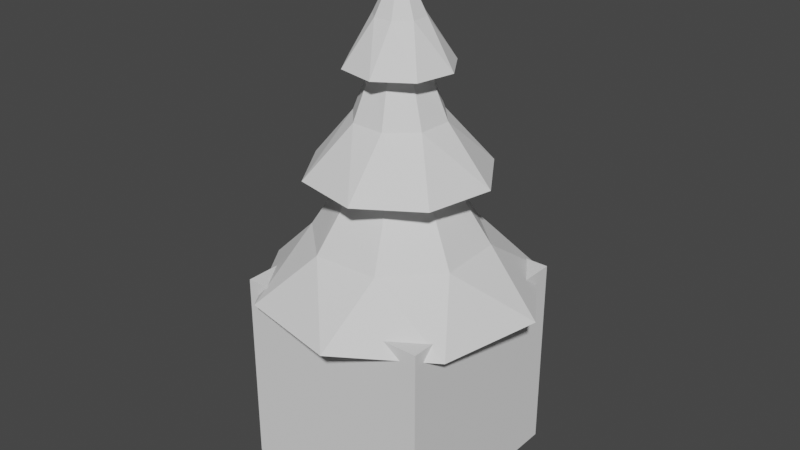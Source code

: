 # Source: water_scene_801112_autosave.blend  (saved by Blender 2.90.8; exported with 4.5.12 LTS)
import bpy
from mathutils import Matrix  # noqa: F401  (used for matrix-valued properties, if any)

bpy.ops.wm.read_factory_settings(use_empty=True)
scene = bpy.context.scene
scene.name = 'Scene'

# ---- collections
col_collection = bpy.data.collections.new('Collection'); scene.collection.children.link(col_collection)

# ---- world
world_world = bpy.data.worlds.new('World'); scene.world = world_world
world_world.use_nodes = True; world_world.node_tree.nodes.clear()
_N = world_world.node_tree.nodes; _L = world_world.node_tree.links
n0 = _N.new('ShaderNodeOutputWorld'); n0.name = 'World Output'; n0.location = (300, 300)
n1 = _N.new('ShaderNodeBackground'); n1.name = 'Background'; n1.location = (10, 300)
n1.inputs[0].default_value = (0.05088, 0.05088, 0.05088, 1.0)
_L.new(n1.outputs[0], n0.inputs[0])
n0.is_active_output = True
world_world.color = (0.05088, 0.05088, 0.05088)
world_world.use_sun_shadow = False
world_world.sun_shadow_jitter_overblur = 0.0

# ---- meshes
me_tree = bpy.data.meshes.new('Tree')
me_tree.from_pydata([(-3.873e-08, 0.1333, 1.018), (-9.539e-09, -1.456e-09, 4.018), (0.09428, 0.09428, 1.018), (0.1333, -8.42e-09, 1.018), (0.09428, -0.09428, 1.018), (-5.271e-08, -0.1333, 1.018), (-0.09428, -0.09428, 1.018), (-0.1333, -2.377e-10, 1.018), (-0.09428, 0.09428, 1.018), (0.296, 0.8102, 1.421), (0.1269, 0.381, 2.149), (0.1938, 0.404, 2.6), (0.1111, 0.2084, 3.149), (0.09292, 0.2269, 3.518), (0.2261, 0.09471, 3.518), (0.2259, 0.06878, 3.149), (0.4228, 0.1487, 2.6), (0.3592, 0.1797, 2.149), (0.7822, 0.3636, 1.421), (0.2269, -0.09292, 3.518), (0.2084, -0.1111, 3.149), (0.404, -0.1938, 2.6), (0.381, -0.1269, 2.149), (0.8102, -0.296, 1.421), (0.09471, -0.2261, 3.518), (0.06878, -0.2259, 3.149), (0.1487, -0.4228, 2.6), (0.1797, -0.3592, 2.149), (0.3636, -0.7822, 1.421), (-0.09292, -0.2269, 3.518), (-0.1111, -0.2084, 3.149), (-0.1938, -0.404, 2.6), (-0.1269, -0.381, 2.149), (-0.296, -0.8102, 1.421), (-0.2261, -0.09471, 3.518), (-0.2259, -0.06878, 3.149), (-0.4228, -0.1487, 2.6), (-0.3592, -0.1797, 2.149), (-0.7822, -0.3636, 1.421), (-0.2269, 0.09292, 3.518), (-0.2084, 0.1111, 3.149), (-0.404, 0.1938, 2.6), (-0.381, 0.1269, 2.149), (-0.8102, 0.296, 1.421), (-0.09471, 0.2261, 3.518), (-0.06878, 0.2259, 3.149), (-0.1487, 0.4228, 2.6), (-0.1797, 0.3592, 2.149), (-0.3636, 0.7822, 1.421), (0.2955, 0.4311, 3.073), (0.5138, 0.0959, 3.073), (0.4311, -0.2955, 3.073), (0.0959, -0.5138, 3.073), (-0.2955, -0.4311, 3.073), (-0.5138, -0.0959, 3.073), (-0.4311, 0.2955, 3.073), (-0.0959, 0.5138, 3.073), (0.5115, 0.7463, 2.069), (0.8894, 0.166, 2.069), (0.7463, -0.5115, 2.069), (0.166, -0.8894, 2.069), (-0.5115, -0.7463, 2.069), (-0.8894, -0.166, 2.069), (-0.7463, 0.5115, 2.069), (-0.166, 0.8894, 2.069), (0.79, 1.153, 0.8748), (1.374, 0.2564, 0.8748), (1.153, -0.79, 0.8748), (0.2564, -1.374, 0.8748), (-0.79, -1.153, 0.8748), (-1.374, -0.2564, 0.8748), (-1.153, 0.79, 0.8748), (-0.2564, 1.374, 0.8748), (-2.92e-08, 0.2187, 0.01765), (0.1546, 0.1546, 0.01765), (0.2187, -1.186e-08, 0.01765), (0.1546, -0.1546, 0.01765), (-5.213e-08, -0.2187, 0.01765), (-0.1546, -0.1546, 0.01765), (-0.2187, 1.563e-09, 0.01765), (-0.1546, 0.1546, 0.01765), (-0.112, 0.112, 0.5506), (-0.1585, 8.943e-11, 0.5506), (-0.112, -0.112, 0.5506), (-5.135e-08, -0.1585, 0.5506), (0.112, -0.112, 0.5506), (0.1585, -9.634e-09, 0.5506), (0.112, 0.112, 0.5506), (-3.473e-08, 0.1585, 0.5506), (-1.0, -1.0, -1.0), (-1.0, -1.0, 1.0), (-1.0, 1.0, -1.0), (-1.0, 1.0, 1.0), (1.0, -1.0, -1.0), (1.0, -1.0, 1.0), (1.0, 1.0, -1.0), (1.0, 1.0, 1.0)], [], [(13, 1, 14), (14, 1, 19), (19, 1, 24), (24, 1, 29), (29, 1, 34), (34, 1, 39), (39, 1, 44), (44, 1, 13), (82, 81, 80, 79), (72, 48, 9, 65), (48, 47, 10, 9), (64, 46, 11, 57), (46, 45, 12, 11), (56, 44, 13, 49), (71, 43, 48, 72), (43, 42, 47, 48), (63, 41, 46, 64), (41, 40, 45, 46), (55, 39, 44, 56), (70, 38, 43, 71), (38, 37, 42, 43), (62, 36, 41, 63), (36, 35, 40, 41), (54, 34, 39, 55), (69, 33, 38, 70), (33, 32, 37, 38), (61, 31, 36, 62), (31, 30, 35, 36), (53, 29, 34, 54), (68, 28, 33, 69), (28, 27, 32, 33), (60, 26, 31, 61), (26, 25, 30, 31), (52, 24, 29, 53), (67, 23, 28, 68), (23, 22, 27, 28), (59, 21, 26, 60), (21, 20, 25, 26), (51, 19, 24, 52), (66, 18, 23, 67), (18, 17, 22, 23), (58, 16, 21, 59), (16, 15, 20, 21), (50, 14, 19, 51), (65, 9, 18, 66), (9, 10, 17, 18), (57, 11, 16, 58), (11, 12, 15, 16), (49, 13, 14, 50), (12, 49, 50, 15), (15, 50, 51, 20), (20, 51, 52, 25), (25, 52, 53, 30), (30, 53, 54, 35), (35, 54, 55, 40), (40, 55, 56, 45), (45, 56, 49, 12), (10, 57, 58, 17), (17, 58, 59, 22), (22, 59, 60, 27), (27, 60, 61, 32), (32, 61, 62, 37), (37, 62, 63, 42), (42, 63, 64, 47), (47, 64, 57, 10), (2, 0, 65, 66), (3, 2, 66, 67), (4, 3, 67, 68), (5, 4, 68, 69), (6, 5, 69, 70), (7, 6, 70, 71), (8, 7, 71, 72), (0, 8, 72, 65), (73, 74, 75, 76, 77, 78, 79, 80), (84, 83, 78, 77), (86, 85, 76, 75), (88, 87, 74, 73), (81, 88, 73, 80), (83, 82, 79, 78), (85, 84, 77, 76), (87, 86, 75, 74), (2, 3, 86, 87), (4, 5, 84, 85), (6, 7, 82, 83), (8, 0, 88, 81), (0, 2, 87, 88), (3, 4, 85, 86), (5, 6, 83, 84), (7, 8, 81, 82), (89, 90, 92, 91), (91, 92, 96, 95), (95, 96, 94, 93), (93, 94, 90, 89), (91, 95, 93, 89), (96, 92, 90, 94)])
_uv = me_tree.uv_layers.new(name='UVMap')
_uv.uv.foreach_set('vector', [1.0, 0.9167, 0.875, 1.0, 0.875, 0.9167, 0.875, 0.9167, 0.75, 1.0, 0.75, 0.9167, 0.75, 0.9167, 0.625, 1.0, 0.625, 0.9167, 0.625, 0.9167, 0.5, 1.0, 0.5, 0.9167, 0.5, 0.9167, 0.375, 1.0, 0.375, 0.9167, 0.375, 0.9167, 0.25, 1.0, 0.25, 0.9167, 0.25, 0.9167, 0.125, 1.0, 0.125, 0.9167, 0.125, 0.9167, 0.0, 1.0, 0.0, 0.9167, 0.5572, 0.25, 0.6137, 0.3863, 0.6137, 0.3863, 0.5572, 0.25, 0.125, 0.5, 0.125, 0.5673, 0.0, 0.5673, 0.0, 0.5, 0.125, 0.5673, 0.125, 0.6667, 0.0, 0.6667, 0.0, 0.5673, 0.125, 0.6753, 0.125, 0.7608, 0.0, 0.7608, 0.0, 0.6753, 0.125, 0.7608, 0.125, 0.8333, 0.0, 0.8333, 0.0, 0.7608, 0.125, 0.8425, 0.125, 0.9167, 0.0, 0.9167, 0.0, 0.8425, 0.25, 0.5, 0.25, 0.5673, 0.125, 0.5673, 0.125, 0.5, 0.25, 0.5673, 0.25, 0.6667, 0.125, 0.6667, 0.125, 0.5673, 0.25, 0.6753, 0.25, 0.7608, 0.125, 0.7608, 0.125, 0.6753, 0.25, 0.7608, 0.25, 0.8333, 0.125, 0.8333, 0.125, 0.7608, 0.25, 0.8425, 0.25, 0.9167, 0.125, 0.9167, 0.125, 0.8425, 0.375, 0.5, 0.375, 0.5673, 0.25, 0.5673, 0.25, 0.5, 0.375, 0.5673, 0.375, 0.6667, 0.25, 0.6667, 0.25, 0.5673, 0.375, 0.6753, 0.375, 0.7608, 0.25, 0.7608, 0.25, 0.6753, 0.375, 0.7608, 0.375, 0.8333, 0.25, 0.8333, 0.25, 0.7608, 0.375, 0.8425, 0.375, 0.9167, 0.25, 0.9167, 0.25, 0.8425, 0.5, 0.5, 0.5, 0.5673, 0.375, 0.5673, 0.375, 0.5, 0.5, 0.5673, 0.5, 0.6667, 0.375, 0.6667, 0.375, 0.5673, 0.5, 0.6753, 0.5, 0.7608, 0.375, 0.7608, 0.375, 0.6753, 0.5, 0.7608, 0.5, 0.8333, 0.375, 0.8333, 0.375, 0.7608, 0.5, 0.8425, 0.5, 0.9167, 0.375, 0.9167, 0.375, 0.8425, 0.625, 0.5, 0.625, 0.5673, 0.5, 0.5673, 0.5, 0.5, 0.625, 0.5673, 0.625, 0.6667, 0.5, 0.6667, 0.5, 0.5673, 0.625, 0.6753, 0.625, 0.7608, 0.5, 0.7608, 0.5, 0.6753, 0.625, 0.7608, 0.625, 0.8333, 0.5, 0.8333, 0.5, 0.7608, 0.625, 0.8425, 0.625, 0.9167, 0.5, 0.9167, 0.5, 0.8425, 0.75, 0.5, 0.75, 0.5673, 0.625, 0.5673, 0.625, 0.5, 0.75, 0.5673, 0.75, 0.6667, 0.625, 0.6667, 0.625, 0.5673, 0.75, 0.6753, 0.75, 0.7608, 0.625, 0.7608, 0.625, 0.6753, 0.75, 0.7608, 0.75, 0.8333, 0.625, 0.8333, 0.625, 0.7608, 0.75, 0.8425, 0.75, 0.9167, 0.625, 0.9167, 0.625, 0.8425, 0.875, 0.5, 0.875, 0.5673, 0.75, 0.5673, 0.75, 0.5, 0.875, 0.5673, 0.875, 0.6667, 0.75, 0.6667, 0.75, 0.5673, 0.875, 0.6753, 0.875, 0.7608, 0.75, 0.7608, 0.75, 0.6753, 0.875, 0.7608, 0.875, 0.8333, 0.75, 0.8333, 0.75, 0.7608, 0.875, 0.8425, 0.875, 0.9167, 0.75, 0.9167, 0.75, 0.8425, 1.0, 0.5, 1.0, 0.5673, 0.875, 0.5673, 0.875, 0.5, 1.0, 0.5673, 1.0, 0.6667, 0.875, 0.6667, 0.875, 0.5673, 1.0, 0.6753, 1.0, 0.7608, 0.875, 0.7608, 0.875, 0.6753, 1.0, 0.7608, 1.0, 0.8333, 0.875, 0.8333, 0.875, 0.7608, 1.0, 0.8425, 1.0, 0.9167, 0.875, 0.9167, 0.875, 0.8425, 1.0, 0.8333, 1.0, 0.8425, 0.875, 0.8425, 0.875, 0.8333, 0.875, 0.8333, 0.875, 0.8425, 0.75, 0.8425, 0.75, 0.8333, 0.75, 0.8333, 0.75, 0.8425, 0.625, 0.8425, 0.625, 0.8333, 0.625, 0.8333, 0.625, 0.8425, 0.5, 0.8425, 0.5, 0.8333, 0.5, 0.8333, 0.5, 0.8425, 0.375, 0.8425, 0.375, 0.8333, 0.375, 0.8333, 0.375, 0.8425, 0.25, 0.8425, 0.25, 0.8333, 0.25, 0.8333, 0.25, 0.8425, 0.125, 0.8425, 0.125, 0.8333, 0.125, 0.8333, 0.125, 0.8425, 0.0, 0.8425, 0.0, 0.8333, 1.0, 0.6667, 1.0, 0.6753, 0.875, 0.6753, 0.875, 0.6667, 0.875, 0.6667, 0.875, 0.6753, 0.75, 0.6753, 0.75, 0.6667, 0.75, 0.6667, 0.75, 0.6753, 0.625, 0.6753, 0.625, 0.6667, 0.625, 0.6667, 0.625, 0.6753, 0.5, 0.6753, 0.5, 0.6667, 0.5, 0.6667, 0.5, 0.6753, 0.375, 0.6753, 0.375, 0.6667, 0.375, 0.6667, 0.375, 0.6753, 0.25, 0.6753, 0.25, 0.6667, 0.25, 0.6667, 0.25, 0.6753, 0.125, 0.6753, 0.125, 0.6667, 0.125, 0.6667, 0.125, 0.6753, 0.0, 0.6753, 0.0, 0.6667, 0.8863, 0.3863, 0.75, 0.4428, 0.75, 0.49, 0.9197, 0.4197, 0.9428, 0.25, 0.8863, 0.3863, 0.9197, 0.4197, 0.99, 0.25, 0.8863, 0.1137, 0.9428, 0.25, 0.99, 0.25, 0.9197, 0.08029, 0.75, 0.05725, 0.8863, 0.1137, 0.9197, 0.08029, 0.75, 0.01, 0.6137, 0.1137, 0.75, 0.05725, 0.75, 0.01, 0.5803, 0.08029, 0.5572, 0.25, 0.6137, 0.1137, 0.5803, 0.08029, 0.51, 0.25, 0.6137, 0.3863, 0.5572, 0.25, 0.51, 0.25, 0.5803, 0.4197, 0.75, 0.4428, 0.6137, 0.3863, 0.5803, 0.4197, 0.75, 0.49, 0.75, 0.4428, 0.8863, 0.3863, 0.9428, 0.25, 0.8863, 0.1137, 0.75, 0.05725, 0.6137, 0.1137, 0.5572, 0.25, 0.6137, 0.3863, 0.75, 0.05725, 0.6137, 0.1137, 0.6137, 0.1137, 0.75, 0.05725, 0.9428, 0.25, 0.8863, 0.1137, 0.8863, 0.1137, 0.9428, 0.25, 0.75, 0.4428, 0.8863, 0.3863, 0.8863, 0.3863, 0.75, 0.4428, 0.6137, 0.3863, 0.75, 0.4428, 0.75, 0.4428, 0.6137, 0.3863, 0.6137, 0.1137, 0.5572, 0.25, 0.5572, 0.25, 0.6137, 0.1137, 0.8863, 0.1137, 0.75, 0.05725, 0.75, 0.05725, 0.8863, 0.1137, 0.8863, 0.3863, 0.9428, 0.25, 0.9428, 0.25, 0.8863, 0.3863, 0.8863, 0.3863, 0.9428, 0.25, 0.9428, 0.25, 0.8863, 0.3863, 0.8863, 0.1137, 0.75, 0.05725, 0.75, 0.05725, 0.8863, 0.1137, 0.6137, 0.1137, 0.5572, 0.25, 0.5572, 0.25, 0.6137, 0.1137, 0.6137, 0.3863, 0.75, 0.4428, 0.75, 0.4428, 0.6137, 0.3863, 0.75, 0.4428, 0.8863, 0.3863, 0.8863, 0.3863, 0.75, 0.4428, 0.9428, 0.25, 0.8863, 0.1137, 0.8863, 0.1137, 0.9428, 0.25, 0.75, 0.05725, 0.6137, 0.1137, 0.6137, 0.1137, 0.75, 0.05725, 0.5572, 0.25, 0.6137, 0.3863, 0.6137, 0.3863, 0.5572, 0.25, 0.375, 0.0, 0.625, 0.0, 0.625, 0.25, 0.375, 0.25, 0.375, 0.25, 0.625, 0.25, 0.625, 0.5, 0.375, 0.5, 0.375, 0.5, 0.625, 0.5, 0.625, 0.75, 0.375, 0.75, 0.375, 0.75, 0.625, 0.75, 0.625, 1.0, 0.375, 1.0, 0.125, 0.5, 0.375, 0.5, 0.375, 0.75, 0.125, 0.75, 0.625, 0.5, 0.875, 0.5, 0.875, 0.75, 0.625, 0.75])
me_tree.use_remesh_fix_poles = True
me_tree.use_remesh_preserve_attributes = False
me_tree.use_mirror_vertex_groups = False
me_tree.update()

# ---- objects
ob_tree = bpy.data.objects.new('Tree', me_tree)

# ---- transforms, parenting, visibility, modifiers, constraints
ob_tree.location = (0.0, 0.0, 0.0)
ob_tree.lineart.crease_threshold = 0.0

# ---- collection membership
col_collection.objects.link(ob_tree)

# ---- scene / render settings (as saved in the file)
scene.frame_start = 1; scene.frame_end = 250; scene.frame_set(0)
scene.render.engine = 'BLENDER_EEVEE_NEXT'
scene.cycles.use_denoising = False
scene.cycles.samples = 128
scene.cycles.sampling_pattern = 'TABULATED_SOBOL'
scene.cycles.use_adaptive_sampling = False
scene.cycles.use_light_tree = False
scene.view_settings.view_transform = 'Filmic'
bpy.context.view_layer.update()

# ---- added for rendering (the .blend has no active camera and no usable light): camera, sun
cam_auto = bpy.data.cameras.new('AutoCamera')
cam_auto.lens = 50.0
cam_auto.sensor_width = 36.0
cam_auto.clip_end = 1000.0
ob_auto_camera = bpy.data.objects.new('AutoCamera', cam_auto)
scene.collection.objects.link(ob_auto_camera)
ob_auto_camera.location = (5.87136, -7.04563, 6.20591)
ob_auto_camera.rotation_euler = (1.09748, -7.21219e-08, 0.694738)
scene.camera = ob_auto_camera
light_auto_sun = bpy.data.lights.new('AutoSun', 'SUN')
light_auto_sun.energy = 3.0
light_auto_sun.angle = 0.0523599
ob_auto_sun = bpy.data.objects.new('AutoSun', light_auto_sun)
scene.collection.objects.link(ob_auto_sun)
ob_auto_sun.rotation_euler = (0.872665, 0.174533, 0.523599)
bpy.context.view_layer.update()
